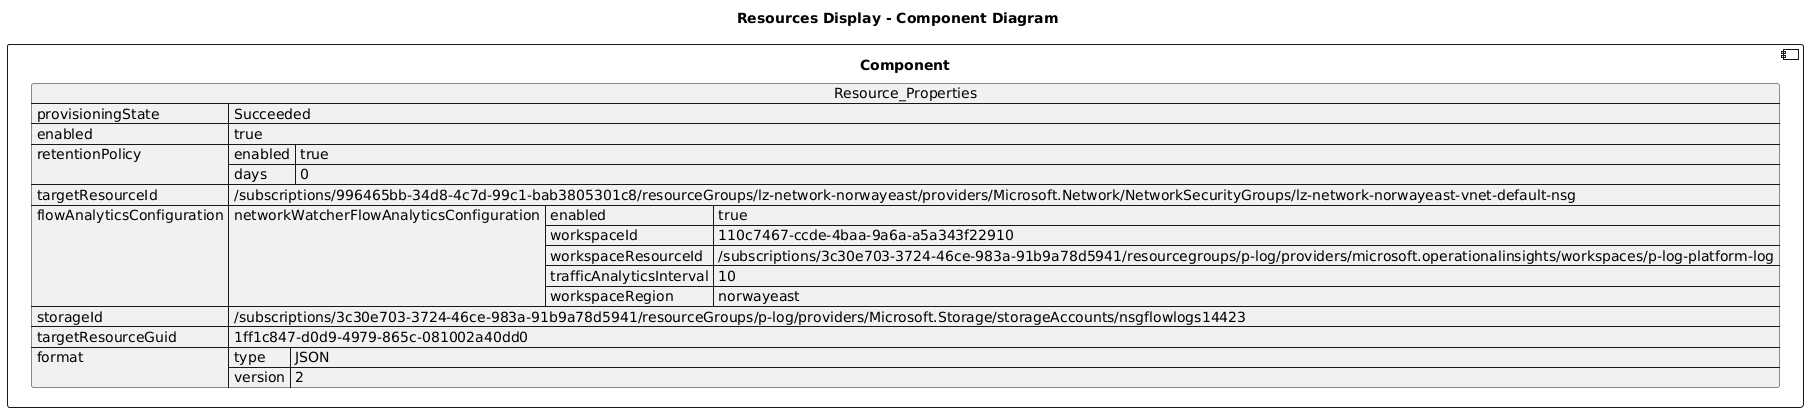

The diagram above was rendered by PlantUML. Its source (embedded in the PNG):
@startuml

title Resources Display - Component Diagram

component Component {

json  Resource_Properties {
  "provisioningState": "Succeeded",
  "enabled": true,
  "retentionPolicy": {
    "enabled": true,
    "days": 0
  },
  "targetResourceId": "/subscriptions/996465bb-34d8-4c7d-99c1-bab3805301c8/resourceGroups/lz-network-norwayeast/providers/Microsoft.Network/NetworkSecurityGroups/lz-network-norwayeast-vnet-default-nsg",
  "flowAnalyticsConfiguration": {
    "networkWatcherFlowAnalyticsConfiguration": {
      "enabled": true,
      "workspaceId": "110c7467-ccde-4baa-9a6a-a5a343f22910",
      "workspaceResourceId": "/subscriptions/3c30e703-3724-46ce-983a-91b9a78d5941/resourcegroups/p-log/providers/microsoft.operationalinsights/workspaces/p-log-platform-log",
      "trafficAnalyticsInterval": 10,
      "workspaceRegion": "norwayeast"
    }
  },
  "storageId": "/subscriptions/3c30e703-3724-46ce-983a-91b9a78d5941/resourceGroups/p-log/providers/Microsoft.Storage/storageAccounts/nsgflowlogs14423",
  "targetResourceGuid": "1ff1c847-d0d9-4979-865c-081002a40dd0",
  "format": {
    "type": "JSON",
    "version": 2
  }
}
}
@enduml